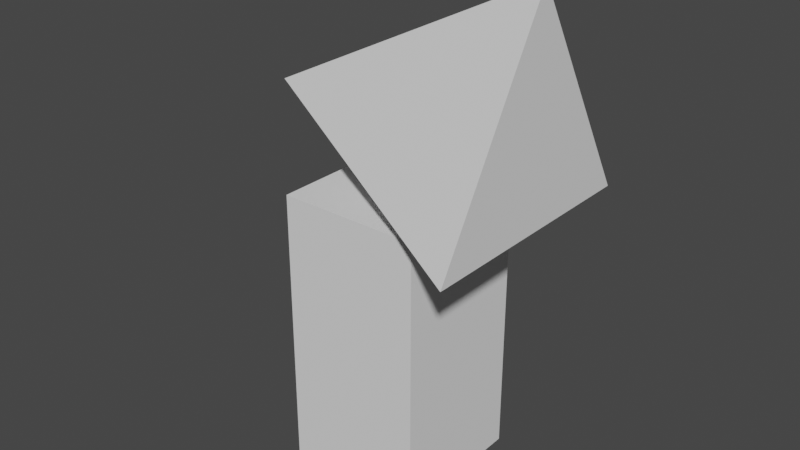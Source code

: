 # Source: Pointer.blend  (saved by Blender 2.93.20; exported with 4.5.12 LTS)
import bpy
from mathutils import Matrix  # noqa: F401  (used for matrix-valued properties, if any)

bpy.ops.wm.read_factory_settings(use_empty=True)
scene = bpy.context.scene
scene.name = 'Scene'

# ---- collections
col_collection = bpy.data.collections.new('Collection'); scene.collection.children.link(col_collection)

# ---- world
world_world = bpy.data.worlds.new('World'); scene.world = world_world
world_world.use_nodes = True; world_world.node_tree.nodes.clear()
_N = world_world.node_tree.nodes; _L = world_world.node_tree.links
n0 = _N.new('ShaderNodeOutputWorld'); n0.name = 'World Output'; n0.location = (300, 300)
n1 = _N.new('ShaderNodeBackground'); n1.name = 'Background'; n1.location = (10, 300)
n1.inputs[0].default_value = (0.05088, 0.05088, 0.05088, 1.0)
_L.new(n1.outputs[0], n0.inputs[0])
n0.is_active_output = True
world_world.color = (0.05088, 0.05088, 0.05088)
world_world.use_sun_shadow = False
world_world.sun_shadow_jitter_overblur = 0.0

# ---- meshes
me_cone = bpy.data.meshes.new('Cone')
me_cone.from_pydata([(1.0, -0.866, -0.5), (1.0, 0.866, -0.5), (1.0, 2.196e-08, 1.0), (-1.0, -8.157e-08, -2.186e-08)], [], [(0, 3, 1), (0, 1, 2), (1, 3, 2), (2, 3, 0)])
_uv = me_cone.uv_layers.new(name='UVMap')
_uv.uv.foreach_set('vector', [0.25, 0.49, 0.25, 0.25, 0.4578, 0.13, 0.75, 0.49, 0.9578, 0.13, 0.5422, 0.13, 0.4578, 0.13, 0.25, 0.25, 0.04215, 0.13, 0.04215, 0.13, 0.25, 0.25, 0.25, 0.49])
me_cone.use_remesh_fix_poles = True
me_cone.use_remesh_preserve_attributes = False
me_cone.update()
me_cube = bpy.data.meshes.new('Cube')
me_cube.from_pydata([(-1.0, -1.0, -3.028), (-1.0, -1.0, -1.028), (-1.0, 1.0, -3.028), (-1.0, 1.0, -1.028), (1.0, -1.0, -3.028), (1.0, -1.0, -1.028), (1.0, 1.0, -3.028), (1.0, 1.0, -1.028), (-1.0, 1.0, -4.998), (-1.0, -1.0, -4.998), (1.0, 1.0, -4.998), (1.0, -1.0, -4.998)], [], [(0, 1, 3, 2), (2, 3, 7, 6), (6, 7, 5, 4), (4, 5, 1, 0), (4, 0, 9, 11), (7, 3, 1, 5), (8, 10, 11, 9), (2, 6, 10, 8), (0, 2, 8, 9), (6, 4, 11, 10)])
_uv = me_cube.uv_layers.new(name='UVMap')
_uv.uv.foreach_set('vector', [0.375, 0.0, 0.625, 0.0, 0.625, 0.25, 0.375, 0.25, 0.375, 0.25, 0.625, 0.25, 0.625, 0.5, 0.375, 0.5, 0.375, 0.5, 0.625, 0.5, 0.625, 0.75, 0.375, 0.75, 0.375, 0.75, 0.625, 0.75, 0.625, 1.0, 0.375, 1.0, 0.375, 0.75, 0.375, 1.0, 0.375, 1.0, 0.375, 0.75, 0.625, 0.5, 0.875, 0.5, 0.875, 0.75, 0.625, 0.75, 0.125, 0.5, 0.375, 0.5, 0.375, 0.75, 0.125, 0.75, 0.375, 0.25, 0.375, 0.5, 0.375, 0.5, 0.375, 0.25, 0.375, 0.0, 0.375, 0.25, 0.375, 0.25, 0.375, 0.0, 0.375, 0.5, 0.375, 0.75, 0.375, 0.75, 0.375, 0.5])
me_cube.use_remesh_fix_poles = True
me_cube.use_remesh_preserve_attributes = False
me_cube.update()

# ---- objects
ob_cone = bpy.data.objects.new('Cone', me_cone)
ob_cube = bpy.data.objects.new('Cube', me_cube)

# ---- transforms, parenting, visibility, modifiers, constraints
ob_cone.location = (0.0, 0.0, 0.0)
ob_cube.location = (0.0, 0.0, 0.0)
ob_cube.scale = (0.5077, 0.5077, 0.5077)

# ---- collection membership
col_collection.objects.link(ob_cone)
col_collection.objects.link(ob_cube)

# ---- scene / render settings (as saved in the file)
scene.frame_start = 1; scene.frame_end = 250; scene.frame_set(1)
scene.render.engine = 'BLENDER_EEVEE_NEXT'
scene.cycles.use_denoising = False
scene.cycles.samples = 128
scene.cycles.sampling_pattern = 'TABULATED_SOBOL'
scene.cycles.use_adaptive_sampling = False
scene.cycles.use_light_tree = False
scene.view_settings.view_transform = 'Filmic'
bpy.context.view_layer.update()

# ---- added for rendering (the .blend has no active camera and no usable light): camera, sun
cam_auto = bpy.data.cameras.new('AutoCamera')
cam_auto.lens = 50.0
cam_auto.sensor_width = 36.0
cam_auto.clip_end = 1000.0
ob_auto_camera = bpy.data.objects.new('AutoCamera', cam_auto)
scene.collection.objects.link(ob_auto_camera)
ob_auto_camera.location = (4.08685, -4.90422, 2.50092)
ob_auto_camera.rotation_euler = (1.09748, -7.21219e-08, 0.694738)
scene.camera = ob_auto_camera
light_auto_sun = bpy.data.lights.new('AutoSun', 'SUN')
light_auto_sun.energy = 3.0
light_auto_sun.angle = 0.0523599
ob_auto_sun = bpy.data.objects.new('AutoSun', light_auto_sun)
scene.collection.objects.link(ob_auto_sun)
ob_auto_sun.rotation_euler = (0.872665, 0.174533, 0.523599)
bpy.context.view_layer.update()
